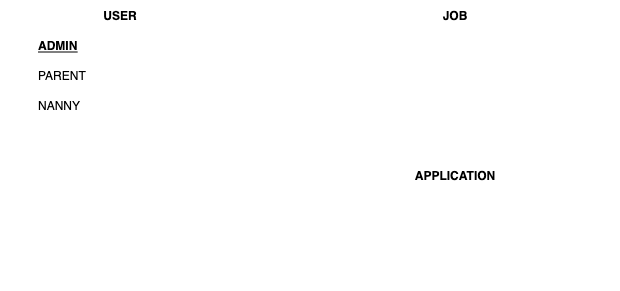

The diagram above was exported from draw.io. Its source (the exported page's mxGraphModel, read from the mxfile embedded in the PNG):
<mxGraphModel dx="1426" dy="689" grid="1" gridSize="10" guides="1" tooltips="1" connect="1" arrows="1" fold="1" page="1" pageScale="1" pageWidth="850" pageHeight="1100" math="0" shadow="0" extFonts="Permanent Marker^https://fonts.googleapis.com/css?family=Permanent+Marker">
  <root>
    <mxCell id="0" />
    <mxCell id="1" parent="0" />
    <mxCell id="C-vyLk0tnHw3VtMMgP7b-1" value="" style="edgeStyle=entityRelationEdgeStyle;endArrow=ERzeroToMany;startArrow=ERone;endFill=1;startFill=0;strokeColor=#FFFFFF;" parent="1" source="C-vyLk0tnHw3VtMMgP7b-24" target="C-vyLk0tnHw3VtMMgP7b-6" edge="1">
      <mxGeometry width="100" height="100" relative="1" as="geometry">
        <mxPoint x="340" y="720" as="sourcePoint" />
        <mxPoint x="440" y="620" as="targetPoint" />
      </mxGeometry>
    </mxCell>
    <mxCell id="C-vyLk0tnHw3VtMMgP7b-12" value="" style="edgeStyle=entityRelationEdgeStyle;endArrow=ERzeroToMany;startArrow=ERone;endFill=1;startFill=0;strokeColor=#FFFFFF;" parent="1" source="C-vyLk0tnHw3VtMMgP7b-3" target="C-vyLk0tnHw3VtMMgP7b-17" edge="1">
      <mxGeometry width="100" height="100" relative="1" as="geometry">
        <mxPoint x="400" y="180" as="sourcePoint" />
        <mxPoint x="460" y="205" as="targetPoint" />
      </mxGeometry>
    </mxCell>
    <mxCell id="C-vyLk0tnHw3VtMMgP7b-2" value="JOB" style="shape=table;startSize=30;container=1;collapsible=1;childLayout=tableLayout;fixedRows=1;rowLines=0;fontStyle=1;align=center;resizeLast=1;strokeColor=#FFFFFF;" parent="1" vertex="1">
      <mxGeometry x="450" y="120" width="250" height="130" as="geometry" />
    </mxCell>
    <mxCell id="C-vyLk0tnHw3VtMMgP7b-3" value="" style="shape=partialRectangle;collapsible=0;dropTarget=0;pointerEvents=0;fillColor=none;points=[[0,0.5],[1,0.5]];portConstraint=eastwest;top=0;left=0;right=0;bottom=1;strokeColor=#FFFFFF;" parent="C-vyLk0tnHw3VtMMgP7b-2" vertex="1">
      <mxGeometry y="30" width="250" height="30" as="geometry" />
    </mxCell>
    <mxCell id="C-vyLk0tnHw3VtMMgP7b-4" value="" style="shape=partialRectangle;overflow=hidden;connectable=0;fillColor=none;top=0;left=0;bottom=0;right=0;fontStyle=1;strokeColor=#FFFFFF;" parent="C-vyLk0tnHw3VtMMgP7b-3" vertex="1">
      <mxGeometry width="30" height="30" as="geometry">
        <mxRectangle width="30" height="30" as="alternateBounds" />
      </mxGeometry>
    </mxCell>
    <mxCell id="C-vyLk0tnHw3VtMMgP7b-5" value="" style="shape=partialRectangle;overflow=hidden;connectable=0;fillColor=none;top=0;left=0;bottom=0;right=0;align=left;spacingLeft=6;fontStyle=5;strokeColor=#FFFFFF;" parent="C-vyLk0tnHw3VtMMgP7b-3" vertex="1">
      <mxGeometry x="30" width="220" height="30" as="geometry">
        <mxRectangle width="220" height="30" as="alternateBounds" />
      </mxGeometry>
    </mxCell>
    <mxCell id="C-vyLk0tnHw3VtMMgP7b-6" value="" style="shape=partialRectangle;collapsible=0;dropTarget=0;pointerEvents=0;fillColor=none;points=[[0,0.5],[1,0.5]];portConstraint=eastwest;top=0;left=0;right=0;bottom=0;strokeColor=#FFFFFF;" parent="C-vyLk0tnHw3VtMMgP7b-2" vertex="1">
      <mxGeometry y="60" width="250" height="30" as="geometry" />
    </mxCell>
    <mxCell id="C-vyLk0tnHw3VtMMgP7b-7" value="" style="shape=partialRectangle;overflow=hidden;connectable=0;fillColor=none;top=0;left=0;bottom=0;right=0;strokeColor=#FFFFFF;" parent="C-vyLk0tnHw3VtMMgP7b-6" vertex="1">
      <mxGeometry width="30" height="30" as="geometry">
        <mxRectangle width="30" height="30" as="alternateBounds" />
      </mxGeometry>
    </mxCell>
    <mxCell id="C-vyLk0tnHw3VtMMgP7b-8" value="" style="shape=partialRectangle;overflow=hidden;connectable=0;fillColor=none;top=0;left=0;bottom=0;right=0;align=left;spacingLeft=6;strokeColor=#FFFFFF;" parent="C-vyLk0tnHw3VtMMgP7b-6" vertex="1">
      <mxGeometry x="30" width="220" height="30" as="geometry">
        <mxRectangle width="220" height="30" as="alternateBounds" />
      </mxGeometry>
    </mxCell>
    <mxCell id="C-vyLk0tnHw3VtMMgP7b-9" value="" style="shape=partialRectangle;collapsible=0;dropTarget=0;pointerEvents=0;fillColor=none;points=[[0,0.5],[1,0.5]];portConstraint=eastwest;top=0;left=0;right=0;bottom=0;strokeColor=#FFFFFF;" parent="C-vyLk0tnHw3VtMMgP7b-2" vertex="1">
      <mxGeometry y="90" width="250" height="30" as="geometry" />
    </mxCell>
    <mxCell id="C-vyLk0tnHw3VtMMgP7b-10" value="" style="shape=partialRectangle;overflow=hidden;connectable=0;fillColor=none;top=0;left=0;bottom=0;right=0;strokeColor=#FFFFFF;" parent="C-vyLk0tnHw3VtMMgP7b-9" vertex="1">
      <mxGeometry width="30" height="30" as="geometry">
        <mxRectangle width="30" height="30" as="alternateBounds" />
      </mxGeometry>
    </mxCell>
    <mxCell id="C-vyLk0tnHw3VtMMgP7b-11" value="" style="shape=partialRectangle;overflow=hidden;connectable=0;fillColor=none;top=0;left=0;bottom=0;right=0;align=left;spacingLeft=6;strokeColor=#FFFFFF;" parent="C-vyLk0tnHw3VtMMgP7b-9" vertex="1">
      <mxGeometry x="30" width="220" height="30" as="geometry">
        <mxRectangle width="220" height="30" as="alternateBounds" />
      </mxGeometry>
    </mxCell>
    <mxCell id="C-vyLk0tnHw3VtMMgP7b-13" value="APPLICATION" style="shape=table;startSize=30;container=1;collapsible=1;childLayout=tableLayout;fixedRows=1;rowLines=0;fontStyle=1;align=center;resizeLast=1;strokeColor=#FFFFFF;" parent="1" vertex="1">
      <mxGeometry x="450" y="280" width="250" height="130" as="geometry" />
    </mxCell>
    <mxCell id="C-vyLk0tnHw3VtMMgP7b-14" value="" style="shape=partialRectangle;collapsible=0;dropTarget=0;pointerEvents=0;fillColor=none;points=[[0,0.5],[1,0.5]];portConstraint=eastwest;top=0;left=0;right=0;bottom=1;strokeColor=#FFFFFF;" parent="C-vyLk0tnHw3VtMMgP7b-13" vertex="1">
      <mxGeometry y="30" width="250" height="30" as="geometry" />
    </mxCell>
    <mxCell id="C-vyLk0tnHw3VtMMgP7b-15" value="" style="shape=partialRectangle;overflow=hidden;connectable=0;fillColor=none;top=0;left=0;bottom=0;right=0;fontStyle=1;strokeColor=#FFFFFF;" parent="C-vyLk0tnHw3VtMMgP7b-14" vertex="1">
      <mxGeometry width="30" height="30" as="geometry">
        <mxRectangle width="30" height="30" as="alternateBounds" />
      </mxGeometry>
    </mxCell>
    <mxCell id="C-vyLk0tnHw3VtMMgP7b-16" value="" style="shape=partialRectangle;overflow=hidden;connectable=0;fillColor=none;top=0;left=0;bottom=0;right=0;align=left;spacingLeft=6;fontStyle=5;strokeColor=#FFFFFF;" parent="C-vyLk0tnHw3VtMMgP7b-14" vertex="1">
      <mxGeometry x="30" width="220" height="30" as="geometry">
        <mxRectangle width="220" height="30" as="alternateBounds" />
      </mxGeometry>
    </mxCell>
    <mxCell id="C-vyLk0tnHw3VtMMgP7b-17" value="" style="shape=partialRectangle;collapsible=0;dropTarget=0;pointerEvents=0;fillColor=none;points=[[0,0.5],[1,0.5]];portConstraint=eastwest;top=0;left=0;right=0;bottom=0;strokeColor=#FFFFFF;" parent="C-vyLk0tnHw3VtMMgP7b-13" vertex="1">
      <mxGeometry y="60" width="250" height="30" as="geometry" />
    </mxCell>
    <mxCell id="C-vyLk0tnHw3VtMMgP7b-18" value="" style="shape=partialRectangle;overflow=hidden;connectable=0;fillColor=none;top=0;left=0;bottom=0;right=0;strokeColor=#FFFFFF;" parent="C-vyLk0tnHw3VtMMgP7b-17" vertex="1">
      <mxGeometry width="30" height="30" as="geometry">
        <mxRectangle width="30" height="30" as="alternateBounds" />
      </mxGeometry>
    </mxCell>
    <mxCell id="C-vyLk0tnHw3VtMMgP7b-19" value="" style="shape=partialRectangle;overflow=hidden;connectable=0;fillColor=none;top=0;left=0;bottom=0;right=0;align=left;spacingLeft=6;strokeColor=#FFFFFF;" parent="C-vyLk0tnHw3VtMMgP7b-17" vertex="1">
      <mxGeometry x="30" width="220" height="30" as="geometry">
        <mxRectangle width="220" height="30" as="alternateBounds" />
      </mxGeometry>
    </mxCell>
    <mxCell id="C-vyLk0tnHw3VtMMgP7b-20" value="" style="shape=partialRectangle;collapsible=0;dropTarget=0;pointerEvents=0;fillColor=none;points=[[0,0.5],[1,0.5]];portConstraint=eastwest;top=0;left=0;right=0;bottom=0;strokeColor=#FFFFFF;" parent="C-vyLk0tnHw3VtMMgP7b-13" vertex="1">
      <mxGeometry y="90" width="250" height="30" as="geometry" />
    </mxCell>
    <mxCell id="C-vyLk0tnHw3VtMMgP7b-21" value="" style="shape=partialRectangle;overflow=hidden;connectable=0;fillColor=none;top=0;left=0;bottom=0;right=0;strokeColor=#FFFFFF;" parent="C-vyLk0tnHw3VtMMgP7b-20" vertex="1">
      <mxGeometry width="30" height="30" as="geometry">
        <mxRectangle width="30" height="30" as="alternateBounds" />
      </mxGeometry>
    </mxCell>
    <mxCell id="C-vyLk0tnHw3VtMMgP7b-22" value="" style="shape=partialRectangle;overflow=hidden;connectable=0;fillColor=none;top=0;left=0;bottom=0;right=0;align=left;spacingLeft=6;strokeColor=#FFFFFF;" parent="C-vyLk0tnHw3VtMMgP7b-20" vertex="1">
      <mxGeometry x="30" width="220" height="30" as="geometry">
        <mxRectangle width="220" height="30" as="alternateBounds" />
      </mxGeometry>
    </mxCell>
    <mxCell id="C-vyLk0tnHw3VtMMgP7b-23" value="USER" style="shape=table;startSize=30;container=1;collapsible=1;childLayout=tableLayout;fixedRows=1;rowLines=0;fontStyle=1;align=center;resizeLast=1;strokeColor=#FFFFFF;" parent="1" vertex="1">
      <mxGeometry x="120" y="120" width="240" height="120" as="geometry" />
    </mxCell>
    <mxCell id="C-vyLk0tnHw3VtMMgP7b-24" value="" style="shape=partialRectangle;collapsible=0;dropTarget=0;pointerEvents=0;fillColor=none;points=[[0,0.5],[1,0.5]];portConstraint=eastwest;top=0;left=0;right=0;bottom=1;strokeColor=#FFFFFF;" parent="C-vyLk0tnHw3VtMMgP7b-23" vertex="1">
      <mxGeometry y="30" width="240" height="30" as="geometry" />
    </mxCell>
    <mxCell id="C-vyLk0tnHw3VtMMgP7b-25" value="" style="shape=partialRectangle;overflow=hidden;connectable=0;fillColor=none;top=0;left=0;bottom=0;right=0;fontStyle=1;strokeColor=#FFFFFF;" parent="C-vyLk0tnHw3VtMMgP7b-24" vertex="1">
      <mxGeometry width="30" height="30" as="geometry">
        <mxRectangle width="30" height="30" as="alternateBounds" />
      </mxGeometry>
    </mxCell>
    <mxCell id="C-vyLk0tnHw3VtMMgP7b-26" value="ADMIN" style="shape=partialRectangle;overflow=hidden;connectable=0;fillColor=none;top=0;left=0;bottom=0;right=0;align=left;spacingLeft=6;fontStyle=5;strokeColor=#FFFFFF;" parent="C-vyLk0tnHw3VtMMgP7b-24" vertex="1">
      <mxGeometry x="30" width="210" height="30" as="geometry">
        <mxRectangle width="210" height="30" as="alternateBounds" />
      </mxGeometry>
    </mxCell>
    <mxCell id="C-vyLk0tnHw3VtMMgP7b-27" value="" style="shape=partialRectangle;collapsible=0;dropTarget=0;pointerEvents=0;fillColor=none;points=[[0,0.5],[1,0.5]];portConstraint=eastwest;top=0;left=0;right=0;bottom=0;strokeColor=#FFFFFF;" parent="C-vyLk0tnHw3VtMMgP7b-23" vertex="1">
      <mxGeometry y="60" width="240" height="30" as="geometry" />
    </mxCell>
    <mxCell id="C-vyLk0tnHw3VtMMgP7b-28" value="" style="shape=partialRectangle;overflow=hidden;connectable=0;fillColor=none;top=0;left=0;bottom=0;right=0;strokeColor=#FFFFFF;" parent="C-vyLk0tnHw3VtMMgP7b-27" vertex="1">
      <mxGeometry width="30" height="30" as="geometry">
        <mxRectangle width="30" height="30" as="alternateBounds" />
      </mxGeometry>
    </mxCell>
    <mxCell id="C-vyLk0tnHw3VtMMgP7b-29" value="PARENT" style="shape=partialRectangle;overflow=hidden;connectable=0;fillColor=none;top=0;left=0;bottom=0;right=0;align=left;spacingLeft=6;strokeColor=#FFFFFF;" parent="C-vyLk0tnHw3VtMMgP7b-27" vertex="1">
      <mxGeometry x="30" width="210" height="30" as="geometry">
        <mxRectangle width="210" height="30" as="alternateBounds" />
      </mxGeometry>
    </mxCell>
    <mxCell id="_XH6v9l0-KyPwkSG5IEx-1" value="NANNY" style="shape=partialRectangle;overflow=hidden;connectable=0;fillColor=none;top=0;left=0;bottom=0;right=0;align=left;spacingLeft=6;strokeColor=#FFFFFF;" vertex="1" parent="1">
      <mxGeometry x="150" y="210" width="210" height="30" as="geometry">
        <mxRectangle width="210" height="30" as="alternateBounds" />
      </mxGeometry>
    </mxCell>
  </root>
</mxGraphModel>